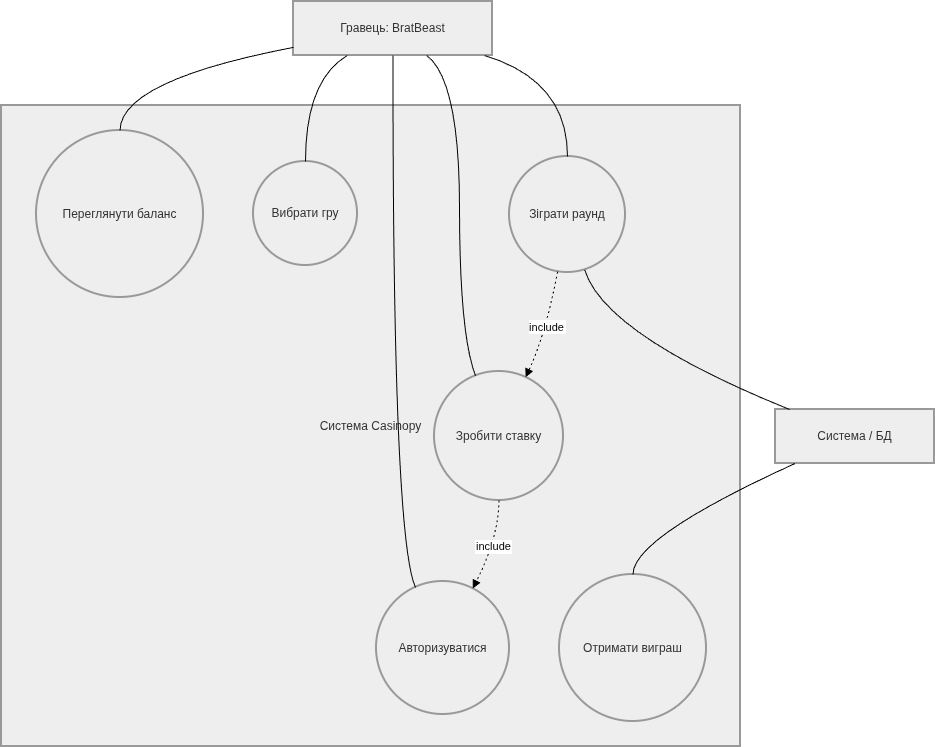

The diagram above was exported from draw.io. Its source (the exported page's mxGraphModel, read from the mxfile embedded in the PNG):
<mxGraphModel dx="1414" dy="825" grid="1" gridSize="10" guides="1" tooltips="1" connect="1" arrows="1" fold="1" page="1" pageScale="1" pageWidth="827" pageHeight="1169" math="0" shadow="0">
  <root>
    <mxCell id="0" />
    <mxCell id="1" parent="0" />
    <mxCell id="7fXaETRKPkWd3-VN4iCr-1" parent="1" style="whiteSpace=wrap;strokeWidth=2;fillColor=light-dark(#eeeeee,#1f2020);strokeColor=light-dark(#999999,#cccccc);fontColor=light-dark(#333333,#cccccc);" value="Система Casinopy" vertex="1">
      <mxGeometry height="641" width="739" x="20" y="124" as="geometry" />
    </mxCell>
    <mxCell id="7fXaETRKPkWd3-VN4iCr-2" parent="1" style="ellipse;aspect=fixed;strokeWidth=2;whiteSpace=wrap;fillColor=light-dark(#eeeeee,#1f2020);strokeColor=light-dark(#999999,#cccccc);fontColor=light-dark(#333333,#cccccc);" value="Авторизуватися" vertex="1">
      <mxGeometry height="133" width="133" x="395" y="600" as="geometry" />
    </mxCell>
    <mxCell id="7fXaETRKPkWd3-VN4iCr-3" parent="1" style="ellipse;aspect=fixed;strokeWidth=2;whiteSpace=wrap;fillColor=light-dark(#eeeeee,#1f2020);strokeColor=light-dark(#999999,#cccccc);fontColor=light-dark(#333333,#cccccc);" value="Переглянути баланс" vertex="1">
      <mxGeometry height="167" width="167" x="55" y="149" as="geometry" />
    </mxCell>
    <mxCell id="7fXaETRKPkWd3-VN4iCr-4" parent="1" style="ellipse;aspect=fixed;strokeWidth=2;whiteSpace=wrap;fillColor=light-dark(#eeeeee,#1f2020);strokeColor=light-dark(#999999,#cccccc);fontColor=light-dark(#333333,#cccccc);" value="Вибрати гру" vertex="1">
      <mxGeometry height="104" width="104" x="272" y="180" as="geometry" />
    </mxCell>
    <mxCell id="7fXaETRKPkWd3-VN4iCr-5" parent="1" style="ellipse;aspect=fixed;strokeWidth=2;whiteSpace=wrap;fillColor=light-dark(#eeeeee,#1f2020);strokeColor=light-dark(#999999,#cccccc);fontColor=light-dark(#333333,#cccccc);" value="Зробити ставку" vertex="1">
      <mxGeometry height="129" width="129" x="453" y="390" as="geometry" />
    </mxCell>
    <mxCell id="7fXaETRKPkWd3-VN4iCr-6" parent="1" style="ellipse;aspect=fixed;strokeWidth=2;whiteSpace=wrap;fillColor=light-dark(#eeeeee,#1f2020);strokeColor=light-dark(#999999,#cccccc);fontColor=light-dark(#333333,#cccccc);" value="Зіграти раунд" vertex="1">
      <mxGeometry height="116" width="116" x="528" y="175" as="geometry" />
    </mxCell>
    <mxCell id="7fXaETRKPkWd3-VN4iCr-7" parent="1" style="ellipse;aspect=fixed;strokeWidth=2;whiteSpace=wrap;fillColor=light-dark(#eeeeee,#1f2020);strokeColor=light-dark(#999999,#cccccc);fontColor=light-dark(#333333,#cccccc);" value="Отримати виграш" vertex="1">
      <mxGeometry height="147" width="147" x="578" y="593" as="geometry" />
    </mxCell>
    <mxCell id="7fXaETRKPkWd3-VN4iCr-8" parent="1" style="whiteSpace=wrap;strokeWidth=2;fillColor=light-dark(#eeeeee,#1f2020);strokeColor=light-dark(#999999,#cccccc);fontColor=light-dark(#333333,#cccccc);" value="Гравець: BratBeast" vertex="1">
      <mxGeometry height="54" width="199" x="312" y="20" as="geometry" />
    </mxCell>
    <mxCell id="7fXaETRKPkWd3-VN4iCr-9" parent="1" style="whiteSpace=wrap;strokeWidth=2;fillColor=light-dark(#eeeeee,#1f2020);strokeColor=light-dark(#999999,#cccccc);fontColor=light-dark(#333333,#cccccc);" value="Система / БД" vertex="1">
      <mxGeometry height="54" width="159" x="794" y="428" as="geometry" />
    </mxCell>
    <mxCell id="7fXaETRKPkWd3-VN4iCr-10" edge="1" parent="1" source="7fXaETRKPkWd3-VN4iCr-8" style="curved=1;startArrow=none;endArrow=none;exitX=0.5;exitY=1;entryX=0.27;entryY=0;rounded=0;" target="7fXaETRKPkWd3-VN4iCr-2" value="">
      <mxGeometry relative="1" as="geometry">
        <Array as="points">
          <mxPoint x="411" y="556" />
        </Array>
      </mxGeometry>
    </mxCell>
    <mxCell id="7fXaETRKPkWd3-VN4iCr-11" edge="1" parent="1" source="7fXaETRKPkWd3-VN4iCr-8" style="curved=1;startArrow=none;endArrow=none;exitX=0;exitY=0.85;entryX=0.5;entryY=0;rounded=0;" target="7fXaETRKPkWd3-VN4iCr-3" value="">
      <mxGeometry relative="1" as="geometry">
        <Array as="points">
          <mxPoint x="139" y="99" />
        </Array>
      </mxGeometry>
    </mxCell>
    <mxCell id="7fXaETRKPkWd3-VN4iCr-12" edge="1" parent="1" source="7fXaETRKPkWd3-VN4iCr-8" style="curved=1;startArrow=none;endArrow=none;exitX=0.27;exitY=1;entryX=0.5;entryY=0;rounded=0;" target="7fXaETRKPkWd3-VN4iCr-4" value="">
      <mxGeometry relative="1" as="geometry">
        <Array as="points">
          <mxPoint x="324" y="99" />
        </Array>
      </mxGeometry>
    </mxCell>
    <mxCell id="7fXaETRKPkWd3-VN4iCr-13" edge="1" parent="1" source="7fXaETRKPkWd3-VN4iCr-8" style="curved=1;startArrow=none;endArrow=none;exitX=0.67;exitY=1;entryX=0.3;entryY=0;rounded=0;" target="7fXaETRKPkWd3-VN4iCr-5" value="">
      <mxGeometry relative="1" as="geometry">
        <Array as="points">
          <mxPoint x="478" y="99" />
          <mxPoint x="478" y="353" />
        </Array>
      </mxGeometry>
    </mxCell>
    <mxCell id="7fXaETRKPkWd3-VN4iCr-14" edge="1" parent="1" source="7fXaETRKPkWd3-VN4iCr-8" style="curved=1;startArrow=none;endArrow=none;exitX=0.96;exitY=1;entryX=0.5;entryY=0;rounded=0;" target="7fXaETRKPkWd3-VN4iCr-6" value="">
      <mxGeometry relative="1" as="geometry">
        <Array as="points">
          <mxPoint x="586" y="99" />
        </Array>
      </mxGeometry>
    </mxCell>
    <mxCell id="7fXaETRKPkWd3-VN4iCr-15" edge="1" parent="1" source="7fXaETRKPkWd3-VN4iCr-5" style="curved=1;dashed=1;dashPattern=2 3;startArrow=none;endArrow=block;exitX=0.5;exitY=1;entryX=0.75;entryY=0;rounded=0;" target="7fXaETRKPkWd3-VN4iCr-2" value="include">
      <mxGeometry relative="1" as="geometry">
        <Array as="points">
          <mxPoint x="517" y="556" />
        </Array>
      </mxGeometry>
    </mxCell>
    <mxCell id="7fXaETRKPkWd3-VN4iCr-16" edge="1" parent="1" source="7fXaETRKPkWd3-VN4iCr-6" style="curved=1;dashed=1;dashPattern=2 3;startArrow=none;endArrow=block;exitX=0.41;exitY=1;entryX=0.73;entryY=0;rounded=0;" target="7fXaETRKPkWd3-VN4iCr-5" value="include">
      <mxGeometry relative="1" as="geometry">
        <Array as="points">
          <mxPoint x="564" y="353" />
        </Array>
      </mxGeometry>
    </mxCell>
    <mxCell id="7fXaETRKPkWd3-VN4iCr-17" edge="1" parent="1" source="7fXaETRKPkWd3-VN4iCr-6" style="curved=1;startArrow=none;endArrow=none;exitX=0.66;exitY=1;entryX=0.08;entryY=-0.01;rounded=0;" target="7fXaETRKPkWd3-VN4iCr-9" value="">
      <mxGeometry relative="1" as="geometry">
        <Array as="points">
          <mxPoint x="623" y="353" />
        </Array>
      </mxGeometry>
    </mxCell>
    <mxCell id="7fXaETRKPkWd3-VN4iCr-18" edge="1" parent="1" source="7fXaETRKPkWd3-VN4iCr-9" style="curved=1;startArrow=none;endArrow=none;exitX=0.13;exitY=0.99;entryX=0.5;entryY=0;rounded=0;" target="7fXaETRKPkWd3-VN4iCr-7" value="">
      <mxGeometry relative="1" as="geometry">
        <Array as="points">
          <mxPoint x="651" y="556" />
        </Array>
      </mxGeometry>
    </mxCell>
  </root>
</mxGraphModel>